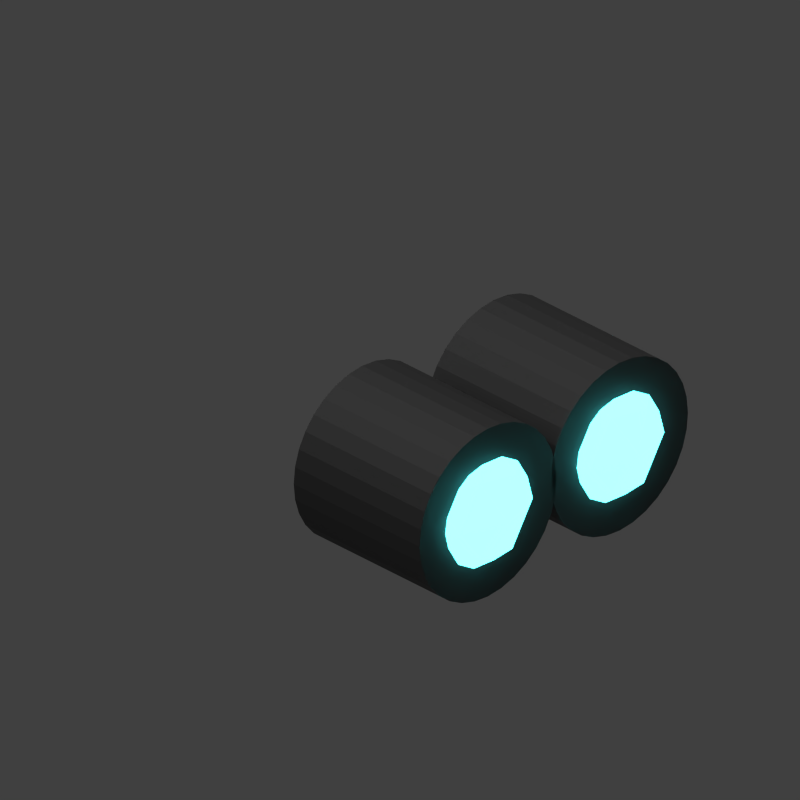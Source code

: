# Source: diamond_engine.blend  (saved by Blender 3.3.6; exported with 4.5.12 LTS)
import bpy
from mathutils import Matrix  # noqa: F401  (used for matrix-valued properties, if any)

bpy.ops.wm.read_factory_settings(use_empty=True)
scene = bpy.context.scene
scene.name = 'Scene'

# ---- collections
col_collection_1 = bpy.data.collections.new('Collection 1'); scene.collection.children.link(col_collection_1)

# ---- materials (node trees are filled in below, after node groups)
mat_head = bpy.data.materials.new('Head')
mat_head.alpha_threshold = 0.0
mat_head.use_transparent_shadow = False
mat_head.roughness = 0.5
mat_head.line_color = (0.0, 0.0, 0.0, 1.0)
mat_foot = bpy.data.materials.new('Foot')
mat_foot.alpha_threshold = 0.0
mat_foot.use_transparent_shadow = False
mat_foot.roughness = 0.5
mat_foot.line_color = (0.0, 0.0, 0.0, 1.0)
mat_material = bpy.data.materials.new('Material')
mat_material.use_transparent_shadow = False
mat_material_001 = bpy.data.materials.new('Material.001')
mat_material_001.use_transparent_shadow = False

# ---- material node trees
mat_head.use_nodes = True; mat_head.node_tree.nodes.clear()
_N = mat_head.node_tree.nodes; _L = mat_head.node_tree.links
n0 = _N.new('ShaderNodeBsdfPrincipled'); n0.name = 'Principled BSDF'; n0.location = (10, 300)
n0.distribution = 'GGX'
n0.subsurface_method = 'RANDOM_WALK_SKIN'
n0.inputs[0].default_value = (0.08955, 0.08955, 0.08955, 1.0)
n0.inputs[1].default_value = 0.6955
n0.inputs[2].default_value = 0.1182
n0.inputs[3].default_value = 1.45
n0.inputs[27].default_value = (0.0, 0.0, 0.0, 1.0)
n0.inputs[28].default_value = 1.0
n1 = _N.new('ShaderNodeOutputMaterial'); n1.name = 'Material Output'; n1.location = (300, 300)
_L.new(n0.outputs[0], n1.inputs[0])
n1.is_active_output = True
mat_foot.use_nodes = True; mat_foot.node_tree.nodes.clear()
_N = mat_foot.node_tree.nodes; _L = mat_foot.node_tree.links
n0 = _N.new('ShaderNodeBsdfPrincipled'); n0.name = 'Principled BSDF'; n0.location = (10, 300)
n0.distribution = 'GGX'
n0.subsurface_method = 'RANDOM_WALK_SKIN'
n0.inputs[0].default_value = (0.06739, 0.06739, 0.06739, 1.0)
n0.inputs[1].default_value = 0.3886
n0.inputs[2].default_value = 0.6136
n0.inputs[3].default_value = 1.45
n0.inputs[27].default_value = (0.0, 0.0, 0.0, 1.0)
n0.inputs[28].default_value = 1.0
n1 = _N.new('ShaderNodeOutputMaterial'); n1.name = 'Material Output'; n1.location = (300, 300)
_L.new(n0.outputs[0], n1.inputs[0])
n1.is_active_output = True
mat_material.use_nodes = True; mat_material.node_tree.nodes.clear()
_N = mat_material.node_tree.nodes; _L = mat_material.node_tree.links
n0 = _N.new('ShaderNodeBsdfPrincipled'); n0.name = 'Principled BSDF'; n0.location = (10, 300)
n0.distribution = 'GGX'
n0.subsurface_method = 'RANDOM_WALK_SKIN'
n0.inputs[0].default_value = (0.1265, 0.7632, 0.8, 1.0)
n0.inputs[2].default_value = 0.0
n0.inputs[3].default_value = 1.45
n0.inputs[27].default_value = (0.08168, 0.9844, 1.0, 1.0)
n0.inputs[28].default_value = 6.0
n1 = _N.new('ShaderNodeOutputMaterial'); n1.name = 'Material Output'; n1.location = (300, 300)
_L.new(n0.outputs[0], n1.inputs[0])
n1.is_active_output = True
mat_material_001.use_nodes = True; mat_material_001.node_tree.nodes.clear()
_N = mat_material_001.node_tree.nodes; _L = mat_material_001.node_tree.links
n0 = _N.new('ShaderNodeBsdfPrincipled'); n0.name = 'Principled BSDF'; n0.location = (10, 300)
n0.distribution = 'GGX'
n0.subsurface_method = 'RANDOM_WALK_SKIN'
n0.inputs[0].default_value = (0.1265, 0.7632, 0.8, 1.0)
n0.inputs[2].default_value = 0.0
n0.inputs[3].default_value = 1.45
n0.inputs[27].default_value = (0.08168, 0.9844, 1.0, 1.0)
n0.inputs[28].default_value = 6.0
n1 = _N.new('ShaderNodeOutputMaterial'); n1.name = 'Material Output'; n1.location = (300, 300)
_L.new(n0.outputs[0], n1.inputs[0])
n1.is_active_output = True

# ---- world
world_world = bpy.data.worlds.new('World'); scene.world = world_world
world_world.color = (0.05088, 0.05088, 0.05088)
world_world.use_sun_shadow = False
world_world.sun_shadow_jitter_overblur = 0.0
world_world.cycles.sampling_method = 'MANUAL'
world_world.cycles.sample_map_resolution = 256

# ---- cameras
cam_camera = bpy.data.cameras.new('Camera')
cam_camera.type = 'ORTHO'
cam_camera.clip_end = 100.0
cam_camera.lens = 35.0
cam_camera.sensor_width = 32.0
cam_camera.sensor_height = 18.0
cam_camera.ortho_scale = 9.0
cam_camera.dof.focus_distance = 0.0
cam_camera.dof.aperture_fstop = 128.0

# ---- lights
light_sun = bpy.data.lights.new('Sun', 'SUN')
light_sun.transmission_factor = 0.0
light_sun.angle = 1.571
light_sun.energy = 1.0
light_sun.shadow_buffer_clip_start = 0.5
light_sun.shadow_soft_size = 1.0
light_sun.shadow_cascade_max_distance = 1000.0
light_sun.cycles.use_multiple_importance_sampling = False
light_lamp = bpy.data.lights.new('Lamp', 'POINT')
light_lamp.transmission_factor = 0.0
light_lamp.cutoff_distance = 30.0
light_lamp.energy = 2.0
light_lamp.shadow_buffer_clip_start = 1.001
light_lamp.shadow_soft_size = 1.0
light_lamp.shadow_maximum_resolution = 0.006
light_lamp.use_absolute_resolution = True
light_lamp.cycles.use_multiple_importance_sampling = False

# ---- meshes
me_cylinder = bpy.data.meshes.new('Cylinder')
me_cylinder.from_pydata([(0.0, 1.09, -1.0), (0.0, 1.09, 1.0), (0.2126, 1.069, -1.0), (0.2126, 1.069, 1.0), (0.4171, 1.007, -1.0), (0.4171, 1.007, 1.0), (0.6056, 0.9063, -1.0), (0.6056, 0.9063, 1.0), (0.7707, 0.7707, -1.0), (0.7707, 0.7707, 1.0), (0.9063, 0.6056, -1.0), (0.9063, 0.6056, 1.0), (1.007, 0.4171, -1.0), (1.007, 0.4171, 1.0), (1.069, 0.2126, -1.0), (1.069, 0.2126, 1.0), (1.09, 0.0, -1.0), (1.09, 0.0, 1.0), (1.069, -0.2126, -1.0), (1.069, -0.2126, 1.0), (1.007, -0.4171, -1.0), (1.007, -0.4171, 1.0), (0.9063, -0.6056, -1.0), (0.9063, -0.6056, 1.0), (0.7707, -0.7707, -1.0), (0.7707, -0.7707, 1.0), (0.6056, -0.9063, -1.0), (0.6056, -0.9063, 1.0), (0.4171, -1.007, -1.0), (0.4171, -1.007, 1.0), (0.2126, -1.069, -1.0), (0.2126, -1.069, 1.0), (0.0, -1.09, -1.0), (0.0, -1.09, 1.0), (-0.2126, -1.069, -1.0), (-0.2126, -1.069, 1.0), (-0.4171, -1.007, -1.0), (-0.4171, -1.007, 1.0), (-0.6056, -0.9063, -1.0), (-0.6056, -0.9063, 1.0), (-0.7707, -0.7707, -1.0), (-0.7707, -0.7707, 1.0), (-0.9063, -0.6056, -1.0), (-0.9063, -0.6056, 1.0), (-1.007, -0.4171, -1.0), (-1.007, -0.4171, 1.0), (-1.069, -0.2126, -1.0), (-1.069, -0.2126, 1.0), (-1.09, 0.0, -1.0), (-1.09, 0.0, 1.0), (-1.069, 0.2126, -1.0), (-1.069, 0.2126, 1.0), (-1.007, 0.4171, -1.0), (-1.007, 0.4171, 1.0), (-0.9063, 0.6056, -1.0), (-0.9063, 0.6056, 1.0), (-0.7707, 0.7707, -1.0), (-0.7707, 0.7707, 1.0), (-0.6056, 0.9063, -1.0), (-0.6056, 0.9063, 1.0), (-0.4171, 1.007, -1.0), (-0.4171, 1.007, 1.0), (-0.2126, 1.069, -1.0), (-0.2126, 1.069, 1.0)], [], [(0, 1, 3, 2), (2, 3, 5, 4), (4, 5, 7, 6), (6, 7, 9, 8), (8, 9, 11, 10), (10, 11, 13, 12), (12, 13, 15, 14), (14, 15, 17, 16), (16, 17, 19, 18), (18, 19, 21, 20), (20, 21, 23, 22), (22, 23, 25, 24), (24, 25, 27, 26), (26, 27, 29, 28), (28, 29, 31, 30), (30, 31, 33, 32), (32, 33, 35, 34), (34, 35, 37, 36), (36, 37, 39, 38), (38, 39, 41, 40), (40, 41, 43, 42), (42, 43, 45, 44), (44, 45, 47, 46), (46, 47, 49, 48), (48, 49, 51, 50), (50, 51, 53, 52), (52, 53, 55, 54), (54, 55, 57, 56), (56, 57, 59, 58), (58, 59, 61, 60), (3, 1, 63, 61, 59, 57, 55, 53, 51, 49, 47, 45, 43, 41, 39, 37, 35, 33, 31, 29, 27, 25, 23, 21, 19, 17, 15, 13, 11, 9, 7, 5), (60, 61, 63, 62), (62, 63, 1, 0), (0, 2, 4, 6, 8, 10, 12, 14, 16, 18, 20, 22, 24, 26, 28, 30, 32, 34, 36, 38, 40, 42, 44, 46, 48, 50, 52, 54, 56, 58, 60, 62)])
_uv = me_cylinder.uv_layers.new(name='UVMap')
_uv.uv.foreach_set('vector', [1.0, 0.5, 1.0, 1.0, 0.9688, 1.0, 0.9688, 0.5, 0.9688, 0.5, 0.9688, 1.0, 0.9375, 1.0, 0.9375, 0.5, 0.9375, 0.5, 0.9375, 1.0, 0.9062, 1.0, 0.9062, 0.5, 0.9062, 0.5, 0.9062, 1.0, 0.875, 1.0, 0.875, 0.5, 0.875, 0.5, 0.875, 1.0, 0.8438, 1.0, 0.8438, 0.5, 0.8438, 0.5, 0.8438, 1.0, 0.8125, 1.0, 0.8125, 0.5, 0.8125, 0.5, 0.8125, 1.0, 0.7812, 1.0, 0.7812, 0.5, 0.7812, 0.5, 0.7812, 1.0, 0.75, 1.0, 0.75, 0.5, 0.75, 0.5, 0.75, 1.0, 0.7188, 1.0, 0.7188, 0.5, 0.7188, 0.5, 0.7188, 1.0, 0.6875, 1.0, 0.6875, 0.5, 0.6875, 0.5, 0.6875, 1.0, 0.6562, 1.0, 0.6562, 0.5, 0.6562, 0.5, 0.6562, 1.0, 0.625, 1.0, 0.625, 0.5, 0.625, 0.5, 0.625, 1.0, 0.5938, 1.0, 0.5938, 0.5, 0.5938, 0.5, 0.5938, 1.0, 0.5625, 1.0, 0.5625, 0.5, 0.5625, 0.5, 0.5625, 1.0, 0.5312, 1.0, 0.5312, 0.5, 0.5312, 0.5, 0.5312, 1.0, 0.5, 1.0, 0.5, 0.5, 0.5, 0.5, 0.5, 1.0, 0.4688, 1.0, 0.4688, 0.5, 0.4688, 0.5, 0.4688, 1.0, 0.4375, 1.0, 0.4375, 0.5, 0.4375, 0.5, 0.4375, 1.0, 0.4062, 1.0, 0.4062, 0.5, 0.4062, 0.5, 0.4062, 1.0, 0.375, 1.0, 0.375, 0.5, 0.375, 0.5, 0.375, 1.0, 0.3438, 1.0, 0.3438, 0.5, 0.3438, 0.5, 0.3438, 1.0, 0.3125, 1.0, 0.3125, 0.5, 0.3125, 0.5, 0.3125, 1.0, 0.2812, 1.0, 0.2812, 0.5, 0.2812, 0.5, 0.2812, 1.0, 0.25, 1.0, 0.25, 0.5, 0.25, 0.5, 0.25, 1.0, 0.2188, 1.0, 0.2188, 0.5, 0.2188, 0.5, 0.2188, 1.0, 0.1875, 1.0, 0.1875, 0.5, 0.1875, 0.5, 0.1875, 1.0, 0.1562, 1.0, 0.1562, 0.5, 0.1562, 0.5, 0.1562, 1.0, 0.125, 1.0, 0.125, 0.5, 0.125, 0.5, 0.125, 1.0, 0.09375, 1.0, 0.09375, 0.5, 0.09375, 0.5, 0.09375, 1.0, 0.0625, 1.0, 0.0625, 0.5, 0.2968, 0.4854, 0.25, 0.49, 0.2032, 0.4854, 0.1582, 0.4717, 0.1167, 0.4496, 0.08029, 0.4197, 0.05045, 0.3833, 0.02827, 0.3418, 0.01461, 0.2968, 0.01, 0.25, 0.01461, 0.2032, 0.02827, 0.1582, 0.05045, 0.1167, 0.08029, 0.08029, 0.1167, 0.05045, 0.1582, 0.02827, 0.2032, 0.01461, 0.25, 0.01, 0.2968, 0.01461, 0.3418, 0.02827, 0.3833, 0.05045, 0.4197, 0.08029, 0.4496, 0.1167, 0.4717, 0.1582, 0.4854, 0.2032, 0.49, 0.25, 0.4854, 0.2968, 0.4717, 0.3418, 0.4496, 0.3833, 0.4197, 0.4197, 0.3833, 0.4496, 0.3418, 0.4717, 0.0625, 0.5, 0.0625, 1.0, 0.03125, 1.0, 0.03125, 0.5, 0.03125, 0.5, 0.03125, 1.0, 0.0, 1.0, 0.0, 0.5, 0.75, 0.49, 0.7968, 0.4854, 0.8418, 0.4717, 0.8833, 0.4496, 0.9197, 0.4197, 0.9496, 0.3833, 0.9717, 0.3418, 0.9854, 0.2968, 0.99, 0.25, 0.9854, 0.2032, 0.9717, 0.1582, 0.9496, 0.1167, 0.9197, 0.08029, 0.8833, 0.05045, 0.8418, 0.02827, 0.7968, 0.01461, 0.75, 0.01, 0.7032, 0.01461, 0.6582, 0.02827, 0.6167, 0.05045, 0.5803, 0.08029, 0.5504, 0.1167, 0.5283, 0.1582, 0.5146, 0.2032, 0.51, 0.25, 0.5146, 0.2968, 0.5283, 0.3418, 0.5504, 0.3833, 0.5803, 0.4197, 0.6167, 0.4496, 0.6582, 0.4717, 0.7032, 0.4854])
me_cylinder.materials.append(mat_foot)
me_cylinder.update()
me_cylinder_001 = bpy.data.meshes.new('Cylinder.001')
me_cylinder_001.from_pydata([(0.0, 1.09, -1.0), (0.0, 1.09, 1.0), (0.2126, 1.069, -1.0), (0.2126, 1.069, 1.0), (0.4171, 1.007, -1.0), (0.4171, 1.007, 1.0), (0.6056, 0.9063, -1.0), (0.6056, 0.9063, 1.0), (0.7707, 0.7707, -1.0), (0.7707, 0.7707, 1.0), (0.9063, 0.6056, -1.0), (0.9063, 0.6056, 1.0), (1.007, 0.4171, -1.0), (1.007, 0.4171, 1.0), (1.069, 0.2126, -1.0), (1.069, 0.2126, 1.0), (1.09, 0.0, -1.0), (1.09, 0.0, 1.0), (1.069, -0.2126, -1.0), (1.069, -0.2126, 1.0), (1.007, -0.4171, -1.0), (1.007, -0.4171, 1.0), (0.9063, -0.6056, -1.0), (0.9063, -0.6056, 1.0), (0.7707, -0.7707, -1.0), (0.7707, -0.7707, 1.0), (0.6056, -0.9063, -1.0), (0.6056, -0.9063, 1.0), (0.4171, -1.007, -1.0), (0.4171, -1.007, 1.0), (0.2126, -1.069, -1.0), (0.2126, -1.069, 1.0), (0.0, -1.09, -1.0), (0.0, -1.09, 1.0), (-0.2126, -1.069, -1.0), (-0.2126, -1.069, 1.0), (-0.4171, -1.007, -1.0), (-0.4171, -1.007, 1.0), (-0.6056, -0.9063, -1.0), (-0.6056, -0.9063, 1.0), (-0.7707, -0.7707, -1.0), (-0.7707, -0.7707, 1.0), (-0.9063, -0.6056, -1.0), (-0.9063, -0.6056, 1.0), (-1.007, -0.4171, -1.0), (-1.007, -0.4171, 1.0), (-1.069, -0.2126, -1.0), (-1.069, -0.2126, 1.0), (-1.09, 0.0, -1.0), (-1.09, 0.0, 1.0), (-1.069, 0.2126, -1.0), (-1.069, 0.2126, 1.0), (-1.007, 0.4171, -1.0), (-1.007, 0.4171, 1.0), (-0.9063, 0.6056, -1.0), (-0.9063, 0.6056, 1.0), (-0.7707, 0.7707, -1.0), (-0.7707, 0.7707, 1.0), (-0.6056, 0.9063, -1.0), (-0.6056, 0.9063, 1.0), (-0.4171, 1.007, -1.0), (-0.4171, 1.007, 1.0), (-0.2126, 1.069, -1.0), (-0.2126, 1.069, 1.0)], [], [(0, 1, 3, 2), (2, 3, 5, 4), (4, 5, 7, 6), (6, 7, 9, 8), (8, 9, 11, 10), (10, 11, 13, 12), (12, 13, 15, 14), (14, 15, 17, 16), (16, 17, 19, 18), (18, 19, 21, 20), (20, 21, 23, 22), (22, 23, 25, 24), (24, 25, 27, 26), (26, 27, 29, 28), (28, 29, 31, 30), (30, 31, 33, 32), (32, 33, 35, 34), (34, 35, 37, 36), (36, 37, 39, 38), (38, 39, 41, 40), (40, 41, 43, 42), (42, 43, 45, 44), (44, 45, 47, 46), (46, 47, 49, 48), (48, 49, 51, 50), (50, 51, 53, 52), (52, 53, 55, 54), (54, 55, 57, 56), (56, 57, 59, 58), (58, 59, 61, 60), (3, 1, 63, 61, 59, 57, 55, 53, 51, 49, 47, 45, 43, 41, 39, 37, 35, 33, 31, 29, 27, 25, 23, 21, 19, 17, 15, 13, 11, 9, 7, 5), (60, 61, 63, 62), (62, 63, 1, 0), (0, 2, 4, 6, 8, 10, 12, 14, 16, 18, 20, 22, 24, 26, 28, 30, 32, 34, 36, 38, 40, 42, 44, 46, 48, 50, 52, 54, 56, 58, 60, 62)])
_uv = me_cylinder_001.uv_layers.new(name='UVMap')
_uv.uv.foreach_set('vector', [1.0, 0.5, 1.0, 1.0, 0.9688, 1.0, 0.9688, 0.5, 0.9688, 0.5, 0.9688, 1.0, 0.9375, 1.0, 0.9375, 0.5, 0.9375, 0.5, 0.9375, 1.0, 0.9062, 1.0, 0.9062, 0.5, 0.9062, 0.5, 0.9062, 1.0, 0.875, 1.0, 0.875, 0.5, 0.875, 0.5, 0.875, 1.0, 0.8438, 1.0, 0.8438, 0.5, 0.8438, 0.5, 0.8438, 1.0, 0.8125, 1.0, 0.8125, 0.5, 0.8125, 0.5, 0.8125, 1.0, 0.7812, 1.0, 0.7812, 0.5, 0.7812, 0.5, 0.7812, 1.0, 0.75, 1.0, 0.75, 0.5, 0.75, 0.5, 0.75, 1.0, 0.7188, 1.0, 0.7188, 0.5, 0.7188, 0.5, 0.7188, 1.0, 0.6875, 1.0, 0.6875, 0.5, 0.6875, 0.5, 0.6875, 1.0, 0.6562, 1.0, 0.6562, 0.5, 0.6562, 0.5, 0.6562, 1.0, 0.625, 1.0, 0.625, 0.5, 0.625, 0.5, 0.625, 1.0, 0.5938, 1.0, 0.5938, 0.5, 0.5938, 0.5, 0.5938, 1.0, 0.5625, 1.0, 0.5625, 0.5, 0.5625, 0.5, 0.5625, 1.0, 0.5312, 1.0, 0.5312, 0.5, 0.5312, 0.5, 0.5312, 1.0, 0.5, 1.0, 0.5, 0.5, 0.5, 0.5, 0.5, 1.0, 0.4688, 1.0, 0.4688, 0.5, 0.4688, 0.5, 0.4688, 1.0, 0.4375, 1.0, 0.4375, 0.5, 0.4375, 0.5, 0.4375, 1.0, 0.4062, 1.0, 0.4062, 0.5, 0.4062, 0.5, 0.4062, 1.0, 0.375, 1.0, 0.375, 0.5, 0.375, 0.5, 0.375, 1.0, 0.3438, 1.0, 0.3438, 0.5, 0.3438, 0.5, 0.3438, 1.0, 0.3125, 1.0, 0.3125, 0.5, 0.3125, 0.5, 0.3125, 1.0, 0.2812, 1.0, 0.2812, 0.5, 0.2812, 0.5, 0.2812, 1.0, 0.25, 1.0, 0.25, 0.5, 0.25, 0.5, 0.25, 1.0, 0.2188, 1.0, 0.2188, 0.5, 0.2188, 0.5, 0.2188, 1.0, 0.1875, 1.0, 0.1875, 0.5, 0.1875, 0.5, 0.1875, 1.0, 0.1562, 1.0, 0.1562, 0.5, 0.1562, 0.5, 0.1562, 1.0, 0.125, 1.0, 0.125, 0.5, 0.125, 0.5, 0.125, 1.0, 0.09375, 1.0, 0.09375, 0.5, 0.09375, 0.5, 0.09375, 1.0, 0.0625, 1.0, 0.0625, 0.5, 0.2968, 0.4854, 0.25, 0.49, 0.2032, 0.4854, 0.1582, 0.4717, 0.1167, 0.4496, 0.08029, 0.4197, 0.05045, 0.3833, 0.02827, 0.3418, 0.01461, 0.2968, 0.01, 0.25, 0.01461, 0.2032, 0.02827, 0.1582, 0.05045, 0.1167, 0.08029, 0.08029, 0.1167, 0.05045, 0.1582, 0.02827, 0.2032, 0.01461, 0.25, 0.01, 0.2968, 0.01461, 0.3418, 0.02827, 0.3833, 0.05045, 0.4197, 0.08029, 0.4496, 0.1167, 0.4717, 0.1582, 0.4854, 0.2032, 0.49, 0.25, 0.4854, 0.2968, 0.4717, 0.3418, 0.4496, 0.3833, 0.4197, 0.4197, 0.3833, 0.4496, 0.3418, 0.4717, 0.0625, 0.5, 0.0625, 1.0, 0.03125, 1.0, 0.03125, 0.5, 0.03125, 0.5, 0.03125, 1.0, 0.0, 1.0, 0.0, 0.5, 0.75, 0.49, 0.7968, 0.4854, 0.8418, 0.4717, 0.8833, 0.4496, 0.9197, 0.4197, 0.9496, 0.3833, 0.9717, 0.3418, 0.9854, 0.2968, 0.99, 0.25, 0.9854, 0.2032, 0.9717, 0.1582, 0.9496, 0.1167, 0.9197, 0.08029, 0.8833, 0.05045, 0.8418, 0.02827, 0.7968, 0.01461, 0.75, 0.01, 0.7032, 0.01461, 0.6582, 0.02827, 0.6167, 0.05045, 0.5803, 0.08029, 0.5504, 0.1167, 0.5283, 0.1582, 0.5146, 0.2032, 0.51, 0.25, 0.5146, 0.2968, 0.5283, 0.3418, 0.5504, 0.3833, 0.5803, 0.4197, 0.6167, 0.4496, 0.6582, 0.4717, 0.7032, 0.4854])
me_cylinder_001.materials.append(mat_foot)
me_cylinder_001.update()
me_icosphere = bpy.data.meshes.new('Icosphere')
me_icosphere.from_pydata([(0.0, 0.0, -1.0), (0.7236, -0.5257, -0.4472), (-0.2764, -0.8506, -0.4472), (-0.8944, 0.0, -0.4472), (-0.2764, 0.8506, -0.4472), (0.7236, 0.5257, -0.4472), (0.2764, -0.8506, 0.4472), (-0.7236, -0.5257, 0.4472), (-0.7236, 0.5257, 0.4472), (0.2764, 0.8506, 0.4472), (0.8944, 0.0, 0.4472), (0.0, 0.0, 1.0), (-0.1625, -0.5, -0.8507), (0.4253, -0.309, -0.8507), (0.2629, -0.809, -0.5257), (0.8506, 0.0, -0.5257), (0.4253, 0.309, -0.8507), (-0.5257, 0.0, -0.8507), (-0.6882, -0.5, -0.5257), (-0.1625, 0.5, -0.8507), (-0.6882, 0.5, -0.5257), (0.2629, 0.809, -0.5257), (0.9511, -0.309, 0.0), (0.9511, 0.309, 0.0), (0.0, -1.0, 0.0), (0.5878, -0.809, 0.0), (-0.9511, -0.309, 0.0), (-0.5878, -0.809, 0.0), (-0.5878, 0.809, 0.0), (-0.9511, 0.309, 0.0), (0.5878, 0.809, 0.0), (0.0, 1.0, 0.0), (0.6882, -0.5, 0.5257), (-0.2629, -0.809, 0.5257), (-0.8506, 0.0, 0.5257), (-0.2629, 0.809, 0.5257), (0.6882, 0.5, 0.5257), (0.1625, -0.5, 0.8507), (0.5257, 0.0, 0.8507), (-0.4253, -0.309, 0.8507), (-0.4253, 0.309, 0.8507), (0.1625, 0.5, 0.8507)], [], [(0, 13, 12), (1, 13, 15), (0, 12, 17), (0, 17, 19), (0, 19, 16), (1, 15, 22), (2, 14, 24), (3, 18, 26), (4, 20, 28), (5, 21, 30), (1, 22, 25), (2, 24, 27), (3, 26, 29), (4, 28, 31), (5, 30, 23), (6, 32, 37), (7, 33, 39), (8, 34, 40), (9, 35, 41), (10, 36, 38), (38, 41, 11), (38, 36, 41), (36, 9, 41), (41, 40, 11), (41, 35, 40), (35, 8, 40), (40, 39, 11), (40, 34, 39), (34, 7, 39), (39, 37, 11), (39, 33, 37), (33, 6, 37), (37, 38, 11), (37, 32, 38), (32, 10, 38), (23, 36, 10), (23, 30, 36), (30, 9, 36), (31, 35, 9), (31, 28, 35), (28, 8, 35), (29, 34, 8), (29, 26, 34), (26, 7, 34), (27, 33, 7), (27, 24, 33), (24, 6, 33), (25, 32, 6), (25, 22, 32), (22, 10, 32), (30, 31, 9), (30, 21, 31), (21, 4, 31), (28, 29, 8), (28, 20, 29), (20, 3, 29), (26, 27, 7), (26, 18, 27), (18, 2, 27), (24, 25, 6), (24, 14, 25), (14, 1, 25), (22, 23, 10), (22, 15, 23), (15, 5, 23), (16, 21, 5), (16, 19, 21), (19, 4, 21), (19, 20, 4), (19, 17, 20), (17, 3, 20), (17, 18, 3), (17, 12, 18), (12, 2, 18), (15, 16, 5), (15, 13, 16), (13, 0, 16), (12, 14, 2), (12, 13, 14), (13, 1, 14)])
_uv = me_icosphere.uv_layers.new(name='UVMap')
_uv.uv.foreach_set('vector', [0.1818, 0.0, 0.2273, 0.07873, 0.1364, 0.07873, 0.2727, 0.1575, 0.3182, 0.07873, 0.3636, 0.1575, 0.9091, 0.0, 0.9545, 0.07873, 0.8636, 0.07873, 0.7273, 0.0, 0.7727, 0.07873, 0.6818, 0.07873, 0.5455, 0.0, 0.5909, 0.07873, 0.5, 0.07873, 0.2727, 0.1575, 0.3636, 0.1575, 0.3182, 0.2362, 0.09091, 0.1575, 0.1818, 0.1575, 0.1364, 0.2362, 0.8182, 0.1575, 0.9091, 0.1575, 0.8636, 0.2362, 0.6364, 0.1575, 0.7273, 0.1575, 0.6818, 0.2362, 0.4545, 0.1575, 0.5455, 0.1575, 0.5, 0.2362, 0.2727, 0.1575, 0.3182, 0.2362, 0.2273, 0.2362, 0.09091, 0.1575, 0.1364, 0.2362, 0.04546, 0.2362, 0.8182, 0.1575, 0.8636, 0.2362, 0.7727, 0.2362, 0.6364, 0.1575, 0.6818, 0.2362, 0.5909, 0.2362, 0.4545, 0.1575, 0.5, 0.2362, 0.4091, 0.2362, 0.1818, 0.3149, 0.2727, 0.3149, 0.2273, 0.3937, 0.0, 0.3149, 0.09091, 0.3149, 0.04546, 0.3937, 0.7273, 0.3149, 0.8182, 0.3149, 0.7727, 0.3937, 0.5455, 0.3149, 0.6364, 0.3149, 0.5909, 0.3937, 0.3636, 0.3149, 0.4545, 0.3149, 0.4091, 0.3937, 0.4091, 0.3937, 0.5, 0.3937, 0.4545, 0.4724, 0.4091, 0.3937, 0.4545, 0.3149, 0.5, 0.3937, 0.4545, 0.3149, 0.5455, 0.3149, 0.5, 0.3937, 0.5909, 0.3937, 0.6818, 0.3937, 0.6364, 0.4724, 0.5909, 0.3937, 0.6364, 0.3149, 0.6818, 0.3937, 0.6364, 0.3149, 0.7273, 0.3149, 0.6818, 0.3937, 0.7727, 0.3937, 0.8636, 0.3937, 0.8182, 0.4724, 0.7727, 0.3937, 0.8182, 0.3149, 0.8636, 0.3937, 0.8182, 0.3149, 0.9091, 0.3149, 0.8636, 0.3937, 0.04546, 0.3937, 0.1364, 0.3937, 0.09091, 0.4724, 0.04546, 0.3937, 0.09091, 0.3149, 0.1364, 0.3937, 0.09091, 0.3149, 0.1818, 0.3149, 0.1364, 0.3937, 0.2273, 0.3937, 0.3182, 0.3937, 0.2727, 0.4724, 0.2273, 0.3937, 0.2727, 0.3149, 0.3182, 0.3937, 0.2727, 0.3149, 0.3636, 0.3149, 0.3182, 0.3937, 0.4091, 0.2362, 0.4545, 0.3149, 0.3636, 0.3149, 0.4091, 0.2362, 0.5, 0.2362, 0.4545, 0.3149, 0.5, 0.2362, 0.5455, 0.3149, 0.4545, 0.3149, 0.5909, 0.2362, 0.6364, 0.3149, 0.5455, 0.3149, 0.5909, 0.2362, 0.6818, 0.2362, 0.6364, 0.3149, 0.6818, 0.2362, 0.7273, 0.3149, 0.6364, 0.3149, 0.7727, 0.2362, 0.8182, 0.3149, 0.7273, 0.3149, 0.7727, 0.2362, 0.8636, 0.2362, 0.8182, 0.3149, 0.8636, 0.2362, 0.9091, 0.3149, 0.8182, 0.3149, 0.04546, 0.2362, 0.09091, 0.3149, 0.0, 0.3149, 0.04546, 0.2362, 0.1364, 0.2362, 0.09091, 0.3149, 0.1364, 0.2362, 0.1818, 0.3149, 0.09091, 0.3149, 0.2273, 0.2362, 0.2727, 0.3149, 0.1818, 0.3149, 0.2273, 0.2362, 0.3182, 0.2362, 0.2727, 0.3149, 0.3182, 0.2362, 0.3636, 0.3149, 0.2727, 0.3149, 0.5, 0.2362, 0.5909, 0.2362, 0.5455, 0.3149, 0.5, 0.2362, 0.5455, 0.1575, 0.5909, 0.2362, 0.5455, 0.1575, 0.6364, 0.1575, 0.5909, 0.2362, 0.6818, 0.2362, 0.7727, 0.2362, 0.7273, 0.3149, 0.6818, 0.2362, 0.7273, 0.1575, 0.7727, 0.2362, 0.7273, 0.1575, 0.8182, 0.1575, 0.7727, 0.2362, 0.8636, 0.2362, 0.9545, 0.2362, 0.9091, 0.3149, 0.8636, 0.2362, 0.9091, 0.1575, 0.9545, 0.2362, 0.9091, 0.1575, 1.0, 0.1575, 0.9545, 0.2362, 0.1364, 0.2362, 0.2273, 0.2362, 0.1818, 0.3149, 0.1364, 0.2362, 0.1818, 0.1575, 0.2273, 0.2362, 0.1818, 0.1575, 0.2727, 0.1575, 0.2273, 0.2362, 0.3182, 0.2362, 0.4091, 0.2362, 0.3636, 0.3149, 0.3182, 0.2362, 0.3636, 0.1575, 0.4091, 0.2362, 0.3636, 0.1575, 0.4545, 0.1575, 0.4091, 0.2362, 0.5, 0.07873, 0.5455, 0.1575, 0.4545, 0.1575, 0.5, 0.07873, 0.5909, 0.07873, 0.5455, 0.1575, 0.5909, 0.07873, 0.6364, 0.1575, 0.5455, 0.1575, 0.6818, 0.07873, 0.7273, 0.1575, 0.6364, 0.1575, 0.6818, 0.07873, 0.7727, 0.07873, 0.7273, 0.1575, 0.7727, 0.07873, 0.8182, 0.1575, 0.7273, 0.1575, 0.8636, 0.07873, 0.9091, 0.1575, 0.8182, 0.1575, 0.8636, 0.07873, 0.9545, 0.07873, 0.9091, 0.1575, 0.9545, 0.07873, 1.0, 0.1575, 0.9091, 0.1575, 0.3636, 0.1575, 0.4091, 0.07873, 0.4545, 0.1575, 0.3636, 0.1575, 0.3182, 0.07873, 0.4091, 0.07873, 0.3182, 0.07873, 0.3636, 0.0, 0.4091, 0.07873, 0.1364, 0.07873, 0.1818, 0.1575, 0.09091, 0.1575, 0.1364, 0.07873, 0.2273, 0.07873, 0.1818, 0.1575, 0.2273, 0.07873, 0.2727, 0.1575, 0.1818, 0.1575])
me_icosphere.materials.append(mat_material)
me_icosphere.update()
me_icosphere_001 = bpy.data.meshes.new('Icosphere.001')
me_icosphere_001.from_pydata([(0.0, 0.0, -1.0), (0.7236, -0.5257, -0.4472), (-0.2764, -0.8506, -0.4472), (-0.8944, 0.0, -0.4472), (-0.2764, 0.8506, -0.4472), (0.7236, 0.5257, -0.4472), (0.2764, -0.8506, 0.4472), (-0.7236, -0.5257, 0.4472), (-0.7236, 0.5257, 0.4472), (0.2764, 0.8506, 0.4472), (0.8944, 0.0, 0.4472), (0.0, 0.0, 1.0), (-0.1625, -0.5, -0.8507), (0.4253, -0.309, -0.8507), (0.2629, -0.809, -0.5257), (0.8506, 0.0, -0.5257), (0.4253, 0.309, -0.8507), (-0.5257, 0.0, -0.8507), (-0.6882, -0.5, -0.5257), (-0.1625, 0.5, -0.8507), (-0.6882, 0.5, -0.5257), (0.2629, 0.809, -0.5257), (0.9511, -0.309, 0.0), (0.9511, 0.309, 0.0), (0.0, -1.0, 0.0), (0.5878, -0.809, 0.0), (-0.9511, -0.309, 0.0), (-0.5878, -0.809, 0.0), (-0.5878, 0.809, 0.0), (-0.9511, 0.309, 0.0), (0.5878, 0.809, 0.0), (0.0, 1.0, 0.0), (0.6882, -0.5, 0.5257), (-0.2629, -0.809, 0.5257), (-0.8506, 0.0, 0.5257), (-0.2629, 0.809, 0.5257), (0.6882, 0.5, 0.5257), (0.1625, -0.5, 0.8507), (0.5257, 0.0, 0.8507), (-0.4253, -0.309, 0.8507), (-0.4253, 0.309, 0.8507), (0.1625, 0.5, 0.8507)], [], [(0, 13, 12), (1, 13, 15), (0, 12, 17), (0, 17, 19), (0, 19, 16), (1, 15, 22), (2, 14, 24), (3, 18, 26), (4, 20, 28), (5, 21, 30), (1, 22, 25), (2, 24, 27), (3, 26, 29), (4, 28, 31), (5, 30, 23), (6, 32, 37), (7, 33, 39), (8, 34, 40), (9, 35, 41), (10, 36, 38), (38, 41, 11), (38, 36, 41), (36, 9, 41), (41, 40, 11), (41, 35, 40), (35, 8, 40), (40, 39, 11), (40, 34, 39), (34, 7, 39), (39, 37, 11), (39, 33, 37), (33, 6, 37), (37, 38, 11), (37, 32, 38), (32, 10, 38), (23, 36, 10), (23, 30, 36), (30, 9, 36), (31, 35, 9), (31, 28, 35), (28, 8, 35), (29, 34, 8), (29, 26, 34), (26, 7, 34), (27, 33, 7), (27, 24, 33), (24, 6, 33), (25, 32, 6), (25, 22, 32), (22, 10, 32), (30, 31, 9), (30, 21, 31), (21, 4, 31), (28, 29, 8), (28, 20, 29), (20, 3, 29), (26, 27, 7), (26, 18, 27), (18, 2, 27), (24, 25, 6), (24, 14, 25), (14, 1, 25), (22, 23, 10), (22, 15, 23), (15, 5, 23), (16, 21, 5), (16, 19, 21), (19, 4, 21), (19, 20, 4), (19, 17, 20), (17, 3, 20), (17, 18, 3), (17, 12, 18), (12, 2, 18), (15, 16, 5), (15, 13, 16), (13, 0, 16), (12, 14, 2), (12, 13, 14), (13, 1, 14)])
_uv = me_icosphere_001.uv_layers.new(name='UVMap')
_uv.uv.foreach_set('vector', [0.1818, 0.0, 0.2273, 0.07873, 0.1364, 0.07873, 0.2727, 0.1575, 0.3182, 0.07873, 0.3636, 0.1575, 0.9091, 0.0, 0.9545, 0.07873, 0.8636, 0.07873, 0.7273, 0.0, 0.7727, 0.07873, 0.6818, 0.07873, 0.5455, 0.0, 0.5909, 0.07873, 0.5, 0.07873, 0.2727, 0.1575, 0.3636, 0.1575, 0.3182, 0.2362, 0.09091, 0.1575, 0.1818, 0.1575, 0.1364, 0.2362, 0.8182, 0.1575, 0.9091, 0.1575, 0.8636, 0.2362, 0.6364, 0.1575, 0.7273, 0.1575, 0.6818, 0.2362, 0.4545, 0.1575, 0.5455, 0.1575, 0.5, 0.2362, 0.2727, 0.1575, 0.3182, 0.2362, 0.2273, 0.2362, 0.09091, 0.1575, 0.1364, 0.2362, 0.04546, 0.2362, 0.8182, 0.1575, 0.8636, 0.2362, 0.7727, 0.2362, 0.6364, 0.1575, 0.6818, 0.2362, 0.5909, 0.2362, 0.4545, 0.1575, 0.5, 0.2362, 0.4091, 0.2362, 0.1818, 0.3149, 0.2727, 0.3149, 0.2273, 0.3937, 0.0, 0.3149, 0.09091, 0.3149, 0.04546, 0.3937, 0.7273, 0.3149, 0.8182, 0.3149, 0.7727, 0.3937, 0.5455, 0.3149, 0.6364, 0.3149, 0.5909, 0.3937, 0.3636, 0.3149, 0.4545, 0.3149, 0.4091, 0.3937, 0.4091, 0.3937, 0.5, 0.3937, 0.4545, 0.4724, 0.4091, 0.3937, 0.4545, 0.3149, 0.5, 0.3937, 0.4545, 0.3149, 0.5455, 0.3149, 0.5, 0.3937, 0.5909, 0.3937, 0.6818, 0.3937, 0.6364, 0.4724, 0.5909, 0.3937, 0.6364, 0.3149, 0.6818, 0.3937, 0.6364, 0.3149, 0.7273, 0.3149, 0.6818, 0.3937, 0.7727, 0.3937, 0.8636, 0.3937, 0.8182, 0.4724, 0.7727, 0.3937, 0.8182, 0.3149, 0.8636, 0.3937, 0.8182, 0.3149, 0.9091, 0.3149, 0.8636, 0.3937, 0.04546, 0.3937, 0.1364, 0.3937, 0.09091, 0.4724, 0.04546, 0.3937, 0.09091, 0.3149, 0.1364, 0.3937, 0.09091, 0.3149, 0.1818, 0.3149, 0.1364, 0.3937, 0.2273, 0.3937, 0.3182, 0.3937, 0.2727, 0.4724, 0.2273, 0.3937, 0.2727, 0.3149, 0.3182, 0.3937, 0.2727, 0.3149, 0.3636, 0.3149, 0.3182, 0.3937, 0.4091, 0.2362, 0.4545, 0.3149, 0.3636, 0.3149, 0.4091, 0.2362, 0.5, 0.2362, 0.4545, 0.3149, 0.5, 0.2362, 0.5455, 0.3149, 0.4545, 0.3149, 0.5909, 0.2362, 0.6364, 0.3149, 0.5455, 0.3149, 0.5909, 0.2362, 0.6818, 0.2362, 0.6364, 0.3149, 0.6818, 0.2362, 0.7273, 0.3149, 0.6364, 0.3149, 0.7727, 0.2362, 0.8182, 0.3149, 0.7273, 0.3149, 0.7727, 0.2362, 0.8636, 0.2362, 0.8182, 0.3149, 0.8636, 0.2362, 0.9091, 0.3149, 0.8182, 0.3149, 0.04546, 0.2362, 0.09091, 0.3149, 0.0, 0.3149, 0.04546, 0.2362, 0.1364, 0.2362, 0.09091, 0.3149, 0.1364, 0.2362, 0.1818, 0.3149, 0.09091, 0.3149, 0.2273, 0.2362, 0.2727, 0.3149, 0.1818, 0.3149, 0.2273, 0.2362, 0.3182, 0.2362, 0.2727, 0.3149, 0.3182, 0.2362, 0.3636, 0.3149, 0.2727, 0.3149, 0.5, 0.2362, 0.5909, 0.2362, 0.5455, 0.3149, 0.5, 0.2362, 0.5455, 0.1575, 0.5909, 0.2362, 0.5455, 0.1575, 0.6364, 0.1575, 0.5909, 0.2362, 0.6818, 0.2362, 0.7727, 0.2362, 0.7273, 0.3149, 0.6818, 0.2362, 0.7273, 0.1575, 0.7727, 0.2362, 0.7273, 0.1575, 0.8182, 0.1575, 0.7727, 0.2362, 0.8636, 0.2362, 0.9545, 0.2362, 0.9091, 0.3149, 0.8636, 0.2362, 0.9091, 0.1575, 0.9545, 0.2362, 0.9091, 0.1575, 1.0, 0.1575, 0.9545, 0.2362, 0.1364, 0.2362, 0.2273, 0.2362, 0.1818, 0.3149, 0.1364, 0.2362, 0.1818, 0.1575, 0.2273, 0.2362, 0.1818, 0.1575, 0.2727, 0.1575, 0.2273, 0.2362, 0.3182, 0.2362, 0.4091, 0.2362, 0.3636, 0.3149, 0.3182, 0.2362, 0.3636, 0.1575, 0.4091, 0.2362, 0.3636, 0.1575, 0.4545, 0.1575, 0.4091, 0.2362, 0.5, 0.07873, 0.5455, 0.1575, 0.4545, 0.1575, 0.5, 0.07873, 0.5909, 0.07873, 0.5455, 0.1575, 0.5909, 0.07873, 0.6364, 0.1575, 0.5455, 0.1575, 0.6818, 0.07873, 0.7273, 0.1575, 0.6364, 0.1575, 0.6818, 0.07873, 0.7727, 0.07873, 0.7273, 0.1575, 0.7727, 0.07873, 0.8182, 0.1575, 0.7273, 0.1575, 0.8636, 0.07873, 0.9091, 0.1575, 0.8182, 0.1575, 0.8636, 0.07873, 0.9545, 0.07873, 0.9091, 0.1575, 0.9545, 0.07873, 1.0, 0.1575, 0.9091, 0.1575, 0.3636, 0.1575, 0.4091, 0.07873, 0.4545, 0.1575, 0.3636, 0.1575, 0.3182, 0.07873, 0.4091, 0.07873, 0.3182, 0.07873, 0.3636, 0.0, 0.4091, 0.07873, 0.1364, 0.07873, 0.1818, 0.1575, 0.09091, 0.1575, 0.1364, 0.07873, 0.2273, 0.07873, 0.1818, 0.1575, 0.2273, 0.07873, 0.2727, 0.1575, 0.1818, 0.1575])
me_icosphere_001.materials.append(mat_material_001)
me_icosphere_001.update()

# ---- objects
ob_mball = bpy.data.objects.new('Mball', None)
ob_cylinder = bpy.data.objects.new('Cylinder', me_cylinder)
ob_mball_001 = bpy.data.objects.new('Mball.001', None)
ob_cylinder_001 = bpy.data.objects.new('Cylinder.001', me_cylinder_001)
ob_icosphere = bpy.data.objects.new('Icosphere', me_icosphere)
ob_icosphere_001 = bpy.data.objects.new('Icosphere.001', me_icosphere_001)
ob_sun = bpy.data.objects.new('Sun', light_sun)
ob_lamp = bpy.data.objects.new('Lamp', light_lamp)
ob_camera = bpy.data.objects.new('Camera', cam_camera)

# ---- transforms, parenting, visibility, modifiers, constraints
ob_mball.location = (1.041, 0.5493, 0.0)
ob_mball.rotation_euler = (0.0, -0.0, -1.571)
ob_mball.empty_image_offset = (0.0, 0.0)
ob_cylinder.location = (1.041, -1.451, 0.0)
ob_cylinder.rotation_euler = (-1.571, 0.0, 0.0)
ob_mball_001.location = (-1.052, 0.5493, 0.0)
ob_mball_001.rotation_euler = (0.0, -0.0, -1.571)
ob_mball_001.empty_image_offset = (0.0, 0.0)
ob_cylinder_001.location = (-1.052, -1.451, 0.0)
ob_cylinder_001.rotation_euler = (-1.571, 0.0, 0.0)
ob_icosphere.location = (1.041, -1.766, 0.0)
ob_icosphere_001.location = (-1.052, -1.766, 0.0)
ob_sun.location = (0.7973, 7.599, 4.7)
ob_sun.rotation_euler = (-0.4189, -0.1396, 0.2094)
ob_sun.hide_viewport = True
ob_sun.lineart.crease_threshold = 0.0
ob_lamp.location = (1.568, -3.856, 1.311)
ob_lamp.rotation_euler = (0.6503, 0.05522, 1.866)
ob_lamp.lock_rotations_4d = False
ob_lamp.empty_display_type = 'ARROWS'
ob_lamp.color = (0.0, 0.0, 0.0, 0.0)
ob_lamp.lineart.crease_threshold = 0.0
ob_camera.location = (-10.0, -10.0, 8.2)
ob_camera.rotation_euler = (1.047, 0.0, -0.7854)
ob_camera.lock_rotations_4d = False
ob_camera.empty_display_type = 'ARROWS'
ob_camera.color = (0.0, 0.0, 0.0, 0.0)
ob_camera.hide_viewport = True
ob_camera.display_type = 'WIRE'
ob_camera.lineart.crease_threshold = 0.0

# ---- collection membership
scene.collection.objects.link(ob_mball)
scene.collection.objects.link(ob_cylinder)
scene.collection.objects.link(ob_mball_001)
scene.collection.objects.link(ob_cylinder_001)
scene.collection.objects.link(ob_icosphere)
scene.collection.objects.link(ob_icosphere_001)
col_collection_1.objects.link(ob_sun)
col_collection_1.objects.link(ob_lamp)
col_collection_1.objects.link(ob_camera)

# ---- scene / render settings (as saved in the file)
scene.camera = ob_camera
scene.frame_start = 1; scene.frame_end = 250; scene.frame_set(1)
scene.render.engine = 'BLENDER_EEVEE_NEXT'
scene.render.image_settings.compression = 90
scene.render.resolution_x = 1600
scene.render.resolution_y = 1600
scene.render.resolution_percentage = 50
scene.render.dither_intensity = 0.0
scene.render.film_transparent = True
scene.render.bake_margin = 2
scene.render.bake_bias = 0.0
scene.cycles.use_denoising = False
scene.cycles.samples = 10
scene.cycles.sampling_pattern = 'TABULATED_SOBOL'
scene.cycles.light_sampling_threshold = 0.0
scene.cycles.use_adaptive_sampling = False
scene.cycles.use_light_tree = False
scene.cycles.blur_glossy = 0.0
scene.cycles.volume_bounces = 1
scene.cycles.pixel_filter_type = 'GAUSSIAN'
scene.cycles.sample_clamp_indirect = 0.0
scene.view_settings.view_transform = 'Standard'
bpy.context.view_layer.update()

